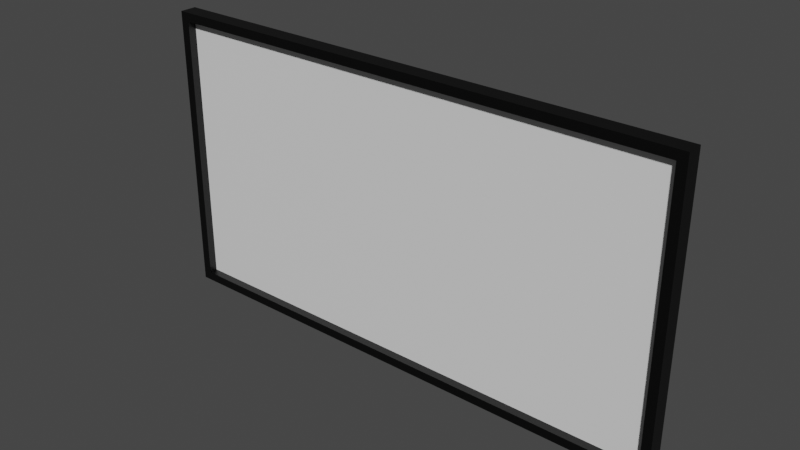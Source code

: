 # Source: WindowPane.blend  (saved by Blender 2.91.10; exported with 4.5.12 LTS)
import bpy
from mathutils import Matrix  # noqa: F401  (used for matrix-valued properties, if any)

bpy.ops.wm.read_factory_settings(use_empty=True)
scene = bpy.context.scene
scene.name = 'Scene'

# ---- collections
col_collection = bpy.data.collections.new('Collection'); scene.collection.children.link(col_collection)

# ---- materials (node trees are filled in below, after node groups)
mat_rim = bpy.data.materials.new('Rim')
mat_rim.alpha_threshold = 0.0
mat_rim.use_transparent_shadow = False
mat_rim.line_color = (0.0, 0.0, 0.0, 1.0)
mat_glass = bpy.data.materials.new('Glass')
mat_glass.use_transparent_shadow = False

# ---- material node trees
mat_rim.use_nodes = True; mat_rim.node_tree.nodes.clear()
_N = mat_rim.node_tree.nodes; _L = mat_rim.node_tree.links
n0 = _N.new('ShaderNodeOutputMaterial'); n0.name = 'Material Output'; n0.location = (300, 300)
n1 = _N.new('ShaderNodeBsdfPrincipled'); n1.name = 'Principled BSDF'; n1.location = (10, 300)
n1.distribution = 'GGX'
n1.subsurface_method = 'BURLEY'
n1.inputs[0].default_value = (0.0, 0.0, 0.0, 1.0)
n1.inputs[2].default_value = 0.4
n1.inputs[3].default_value = 1.45
n1.inputs[27].default_value = (0.0, 0.0, 0.0, 1.0)
n1.inputs[28].default_value = 1.0
_L.new(n1.outputs[0], n0.inputs[0])
n0.is_active_output = True
mat_glass.use_nodes = True; mat_glass.node_tree.nodes.clear()
_N = mat_glass.node_tree.nodes; _L = mat_glass.node_tree.links
n0 = _N.new('ShaderNodeBsdfPrincipled'); n0.name = 'Principled BSDF'; n0.location = (10, 300)
n0.distribution = 'GGX'
n0.subsurface_method = 'BURLEY'
n0.inputs[3].default_value = 1.45
n0.inputs[27].default_value = (0.0, 0.0, 0.0, 1.0)
n0.inputs[28].default_value = 1.0
n1 = _N.new('ShaderNodeOutputMaterial'); n1.name = 'Material Output'; n1.location = (300, 300)
_L.new(n0.outputs[0], n1.inputs[0])
n1.is_active_output = True

# ---- world
world_world = bpy.data.worlds.new('World'); scene.world = world_world
world_world.use_nodes = True; world_world.node_tree.nodes.clear()
_N = world_world.node_tree.nodes; _L = world_world.node_tree.links
n0 = _N.new('ShaderNodeOutputWorld'); n0.name = 'World Output'; n0.location = (300, 300)
n1 = _N.new('ShaderNodeBackground'); n1.name = 'Background'; n1.location = (10, 300)
n1.inputs[0].default_value = (0.05088, 0.05088, 0.05088, 1.0)
_L.new(n1.outputs[0], n0.inputs[0])
n0.is_active_output = True
world_world.color = (0.05088, 0.05088, 0.05088)
world_world.use_sun_shadow = False
world_world.sun_shadow_jitter_overblur = 0.0

# ---- meshes
me_cube = bpy.data.meshes.new('Cube')
me_cube.from_pydata([(1.75, 0.05734, 0.9388), (1.75, 0.05734, -0.9388), (1.75, -0.05734, 0.9388), (1.75, -0.05734, -0.9388), (1.775, 0.0, 0.955), (0.0, 0.0, 0.955), (1.812, 0.05734, -1.0), (1.775, 0.0, -0.955), (1.812, 0.05734, 1.0), (1.812, -0.05734, 1.0), (1.812, -0.05734, -1.0), (0.0, 0.0, -0.955), (0.0, 0.05734, -1.0), (0.0, -0.05734, -1.0), (0.0, 0.05734, -0.9388), (0.0, -0.05734, -0.9388), (0.0, -0.05734, 1.0), (0.0, 0.05734, 1.0), (0.0, -0.05734, 0.9388), (0.0, 0.05734, 0.9388)], [], [(12, 6, 10, 13), (6, 8, 9, 10), (1, 3, 2, 0), (14, 1, 6, 12), (1, 0, 8, 6), (2, 3, 10, 9), (18, 2, 9, 16), (1, 14, 15, 3), (3, 15, 13, 10), (11, 7, 4, 5), (0, 19, 17, 8), (2, 18, 19, 0), (8, 17, 16, 9)])
me_cube.polygons.foreach_set('material_index', [0, 0, 0, 0, 0, 0, 0, 0, 0, 1, 0, 0, 0])
_uv = me_cube.uv_layers.new(name='UVMap')
_uv.uv.foreach_set('vector', [0.25, 0.5, 0.375, 0.5, 0.375, 0.75, 0.25, 0.75, 0.375, 0.5, 0.625, 0.5, 0.625, 0.75, 0.375, 0.75, 0.3827, 0.4923, 0.3827, 0.7577, 0.6173, 0.7577, 0.6173, 0.4923, 0.3827, 0.375, 0.3827, 0.4923, 0.375, 0.5, 0.375, 0.375, 0.3827, 0.4923, 0.6173, 0.4923, 0.625, 0.5, 0.375, 0.5, 0.6173, 0.7577, 0.3827, 0.7577, 0.375, 0.75, 0.625, 0.75, 0.6173, 0.875, 0.6173, 0.7577, 0.625, 0.75, 0.625, 0.875, 0.3827, 0.4923, 0.3827, 0.375, 0.3827, 0.875, 0.3827, 0.7577, 0.3827, 0.7577, 0.3827, 0.875, 0.375, 0.875, 0.375, 0.75, 0.0, 0.0, 1.0, 0.0, 1.0, 1.0, 0.0, 1.0, 0.6173, 0.4923, 0.6173, 0.375, 0.625, 0.375, 0.625, 0.5, 0.6173, 0.7577, 0.6173, 0.875, 0.6173, 0.375, 0.6173, 0.4923, 0.625, 0.5, 0.75, 0.5, 0.75, 0.75, 0.625, 0.75])
me_cube.materials.append(mat_rim)
me_cube.materials.append(mat_glass)
me_cube.use_remesh_preserve_volume = False
me_cube.use_remesh_preserve_attributes = False
me_cube.use_mirror_vertex_groups = False
me_cube.update()

# ---- objects
ob_window_pane = bpy.data.objects.new('Window Pane', me_cube)

# ---- transforms, parenting, visibility, modifiers, constraints
ob_window_pane.location = (0.0, 0.0, 0.0)
ob_window_pane.lock_rotations_4d = False
ob_window_pane.empty_display_type = 'ARROWS'
ob_window_pane.lineart.crease_threshold = 0.0
_m = ob_window_pane.modifiers.new('Mirror', 'MIRROR')
_m.use_clip = True

# ---- collection membership
col_collection.objects.link(ob_window_pane)

# ---- scene / render settings (as saved in the file)
scene.frame_start = 1; scene.frame_end = 250; scene.frame_set(1)
scene.render.engine = 'BLENDER_EEVEE_NEXT'
scene.cycles.use_denoising = False
scene.cycles.samples = 128
scene.cycles.sampling_pattern = 'TABULATED_SOBOL'
scene.cycles.use_adaptive_sampling = False
scene.cycles.use_light_tree = False
scene.view_settings.view_transform = 'Filmic'
bpy.context.view_layer.update()

# ---- added for rendering (the .blend has no active camera and no usable light): camera, sun
cam_auto = bpy.data.cameras.new('AutoCamera')
cam_auto.lens = 50.0
cam_auto.sensor_width = 36.0
cam_auto.clip_end = 1000.0
ob_auto_camera = bpy.data.objects.new('AutoCamera', cam_auto)
scene.collection.objects.link(ob_auto_camera)
ob_auto_camera.location = (3.83065, -4.59678, 3.06452)
ob_auto_camera.rotation_euler = (1.09748, -7.21219e-08, 0.694738)
scene.camera = ob_auto_camera
light_auto_sun = bpy.data.lights.new('AutoSun', 'SUN')
light_auto_sun.energy = 3.0
light_auto_sun.angle = 0.0523599
ob_auto_sun = bpy.data.objects.new('AutoSun', light_auto_sun)
scene.collection.objects.link(ob_auto_sun)
ob_auto_sun.rotation_euler = (0.872665, 0.174533, 0.523599)
bpy.context.view_layer.update()

